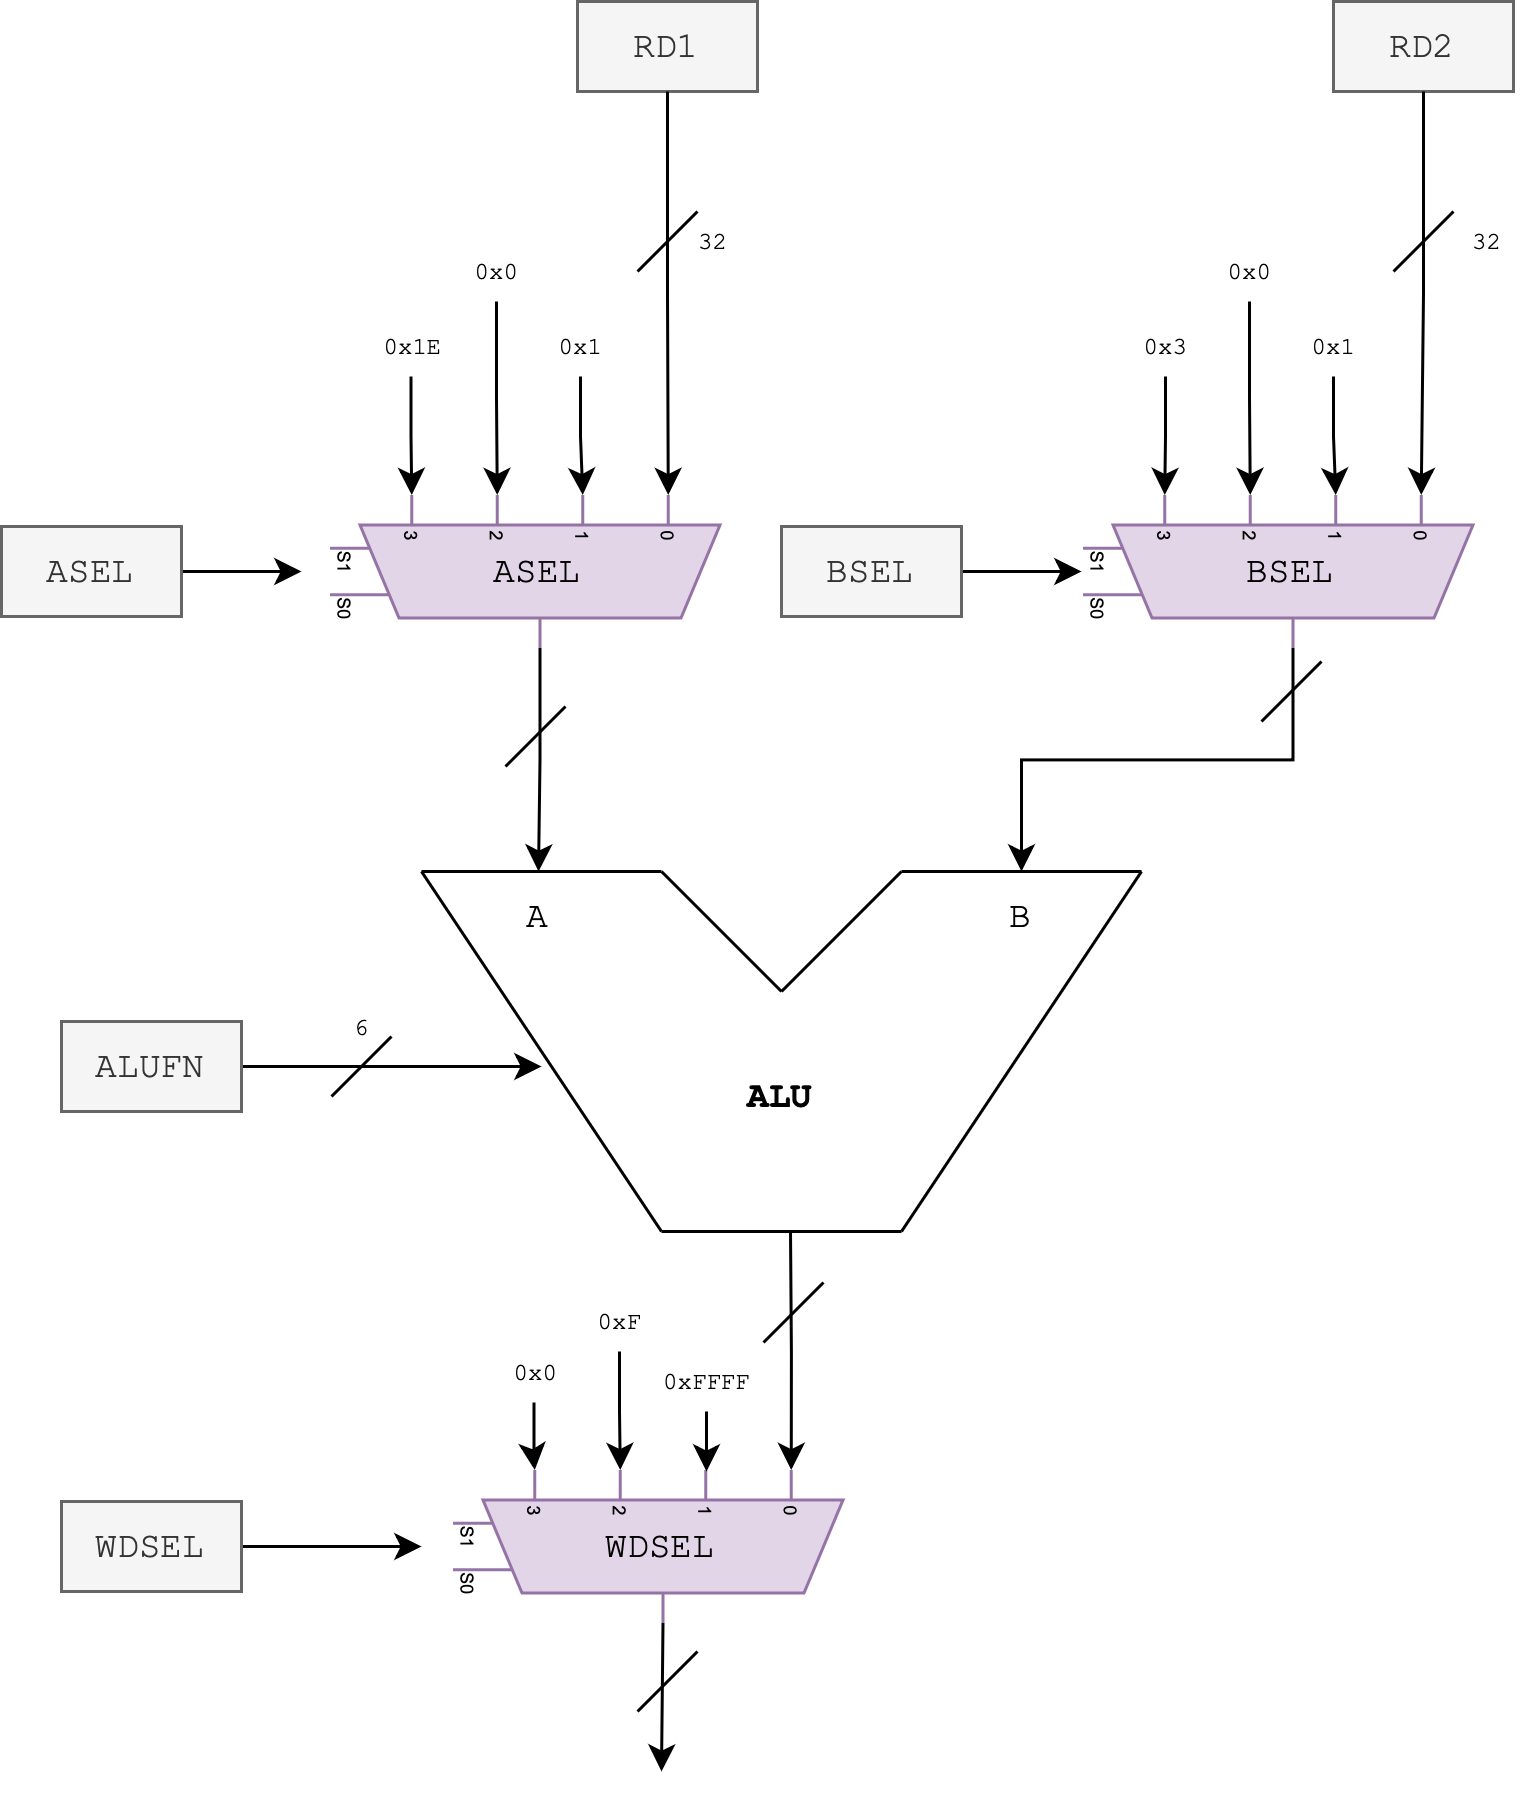

The diagram above was exported from draw.io. Its source (the exported page's mxGraphModel, read from the mxfile embedded in the PNG):
<mxGraphModel dx="1434" dy="779" grid="1" gridSize="10" guides="1" tooltips="1" connect="1" arrows="1" fold="1" page="1" pageScale="1" pageWidth="827" pageHeight="1169" math="0" shadow="0">
  <root>
    <mxCell id="0" />
    <mxCell id="1" parent="0" />
    <mxCell id="X7IocpnX9tiQiU32FeAt-1" value="" style="endArrow=none;html=1;rounded=0;" edge="1" parent="1">
      <mxGeometry width="50" height="50" relative="1" as="geometry">
        <mxPoint x="160" y="360" as="sourcePoint" />
        <mxPoint x="240" y="360" as="targetPoint" />
      </mxGeometry>
    </mxCell>
    <mxCell id="X7IocpnX9tiQiU32FeAt-2" value="" style="endArrow=none;html=1;rounded=0;" edge="1" parent="1">
      <mxGeometry width="50" height="50" relative="1" as="geometry">
        <mxPoint x="320" y="360" as="sourcePoint" />
        <mxPoint x="400" y="360" as="targetPoint" />
      </mxGeometry>
    </mxCell>
    <mxCell id="X7IocpnX9tiQiU32FeAt-3" value="" style="endArrow=none;html=1;rounded=0;" edge="1" parent="1">
      <mxGeometry width="50" height="50" relative="1" as="geometry">
        <mxPoint x="240" y="360" as="sourcePoint" />
        <mxPoint x="280" y="400" as="targetPoint" />
      </mxGeometry>
    </mxCell>
    <mxCell id="X7IocpnX9tiQiU32FeAt-4" value="" style="endArrow=none;html=1;rounded=0;" edge="1" parent="1">
      <mxGeometry width="50" height="50" relative="1" as="geometry">
        <mxPoint x="280" y="400" as="sourcePoint" />
        <mxPoint x="320" y="360" as="targetPoint" />
      </mxGeometry>
    </mxCell>
    <mxCell id="X7IocpnX9tiQiU32FeAt-5" value="" style="endArrow=none;html=1;rounded=0;" edge="1" parent="1">
      <mxGeometry width="50" height="50" relative="1" as="geometry">
        <mxPoint x="240" y="480" as="sourcePoint" />
        <mxPoint x="160" y="360" as="targetPoint" />
      </mxGeometry>
    </mxCell>
    <mxCell id="X7IocpnX9tiQiU32FeAt-6" value="" style="endArrow=none;html=1;rounded=0;" edge="1" parent="1">
      <mxGeometry width="50" height="50" relative="1" as="geometry">
        <mxPoint x="320" y="480" as="sourcePoint" />
        <mxPoint x="400" y="360" as="targetPoint" />
      </mxGeometry>
    </mxCell>
    <mxCell id="X7IocpnX9tiQiU32FeAt-7" value="" style="endArrow=none;html=1;rounded=0;" edge="1" parent="1">
      <mxGeometry width="50" height="50" relative="1" as="geometry">
        <mxPoint x="240" y="480" as="sourcePoint" />
        <mxPoint x="320" y="480" as="targetPoint" />
      </mxGeometry>
    </mxCell>
    <mxCell id="X7IocpnX9tiQiU32FeAt-8" value="ALU" style="text;html=1;align=center;verticalAlign=middle;whiteSpace=wrap;rounded=0;fontFamily=Courier New;fontStyle=1" vertex="1" parent="1">
      <mxGeometry x="250" y="420" width="60" height="30" as="geometry" />
    </mxCell>
    <mxCell id="X7IocpnX9tiQiU32FeAt-15" value="A" style="text;html=1;align=center;verticalAlign=middle;whiteSpace=wrap;rounded=0;fontFamily=Courier New;fontStyle=0" vertex="1" parent="1">
      <mxGeometry x="169" y="360" width="60" height="30" as="geometry" />
    </mxCell>
    <mxCell id="X7IocpnX9tiQiU32FeAt-16" value="B" style="text;html=1;align=center;verticalAlign=middle;whiteSpace=wrap;rounded=0;fontFamily=Courier New;fontStyle=0" vertex="1" parent="1">
      <mxGeometry x="330" y="360" width="60" height="30" as="geometry" />
    </mxCell>
    <mxCell id="X7IocpnX9tiQiU32FeAt-30" style="edgeStyle=orthogonalEdgeStyle;rounded=0;orthogonalLoop=1;jettySize=auto;html=1;" edge="1" parent="1" source="X7IocpnX9tiQiU32FeAt-17">
      <mxGeometry relative="1" as="geometry">
        <mxPoint x="120" y="260" as="targetPoint" />
      </mxGeometry>
    </mxCell>
    <mxCell id="X7IocpnX9tiQiU32FeAt-17" value="ASEL" style="text;html=1;align=center;verticalAlign=middle;whiteSpace=wrap;rounded=0;fontFamily=Courier New;fontStyle=0;fillColor=#f5f5f5;fontColor=#333333;strokeColor=#666666;" vertex="1" parent="1">
      <mxGeometry x="20" y="245" width="60" height="30" as="geometry" />
    </mxCell>
    <mxCell id="X7IocpnX9tiQiU32FeAt-26" style="edgeStyle=orthogonalEdgeStyle;rounded=0;orthogonalLoop=1;jettySize=auto;html=1;exitX=1;exitY=0.5;exitDx=0;exitDy=-5;exitPerimeter=0;entryX=0.5;entryY=0;entryDx=0;entryDy=0;" edge="1" parent="1" source="X7IocpnX9tiQiU32FeAt-25" target="X7IocpnX9tiQiU32FeAt-15">
      <mxGeometry relative="1" as="geometry" />
    </mxCell>
    <mxCell id="X7IocpnX9tiQiU32FeAt-25" value="" style="shadow=0;dashed=0;align=center;html=1;strokeWidth=1;shape=mxgraph.electrical.abstract.mux2;whiteSpace=wrap;rotation=90;selectorPins=2;fillColor=#e1d5e7;strokeColor=#9673a6;" vertex="1" parent="1">
      <mxGeometry x="169" y="195" width="51" height="130" as="geometry" />
    </mxCell>
    <mxCell id="X7IocpnX9tiQiU32FeAt-28" style="edgeStyle=orthogonalEdgeStyle;rounded=0;orthogonalLoop=1;jettySize=auto;html=1;exitX=1;exitY=0.5;exitDx=0;exitDy=-5;exitPerimeter=0;entryX=0.5;entryY=0;entryDx=0;entryDy=0;" edge="1" parent="1" source="X7IocpnX9tiQiU32FeAt-27" target="X7IocpnX9tiQiU32FeAt-16">
      <mxGeometry relative="1" as="geometry" />
    </mxCell>
    <mxCell id="X7IocpnX9tiQiU32FeAt-27" value="" style="shadow=0;dashed=0;align=center;html=1;strokeWidth=1;shape=mxgraph.electrical.abstract.mux2;whiteSpace=wrap;rotation=90;selectorPins=2;flipV=0;fillColor=#e1d5e7;strokeColor=#9673a6;" vertex="1" parent="1">
      <mxGeometry x="420" y="195" width="51" height="130" as="geometry" />
    </mxCell>
    <mxCell id="X7IocpnX9tiQiU32FeAt-32" style="edgeStyle=orthogonalEdgeStyle;rounded=0;orthogonalLoop=1;jettySize=auto;html=1;" edge="1" parent="1" source="X7IocpnX9tiQiU32FeAt-31">
      <mxGeometry relative="1" as="geometry">
        <mxPoint x="380" y="260" as="targetPoint" />
      </mxGeometry>
    </mxCell>
    <mxCell id="X7IocpnX9tiQiU32FeAt-31" value="BSEL" style="text;html=1;align=center;verticalAlign=middle;whiteSpace=wrap;rounded=0;fontFamily=Courier New;fontStyle=0;fillColor=#f5f5f5;fontColor=#333333;strokeColor=#666666;" vertex="1" parent="1">
      <mxGeometry x="280" y="245" width="60" height="30" as="geometry" />
    </mxCell>
    <mxCell id="X7IocpnX9tiQiU32FeAt-39" style="edgeStyle=orthogonalEdgeStyle;rounded=0;orthogonalLoop=1;jettySize=auto;html=1;exitX=0;exitY=0.10961538461538461;exitDx=0;exitDy=3;exitPerimeter=0;endArrow=none;endFill=0;startArrow=classic;startFill=1;" edge="1" parent="1" source="X7IocpnX9tiQiU32FeAt-33">
      <mxGeometry relative="1" as="geometry">
        <mxPoint x="283" y="480" as="targetPoint" />
      </mxGeometry>
    </mxCell>
    <mxCell id="X7IocpnX9tiQiU32FeAt-64" style="edgeStyle=orthogonalEdgeStyle;rounded=0;orthogonalLoop=1;jettySize=auto;html=1;exitX=1;exitY=0.5;exitDx=0;exitDy=-5;exitPerimeter=0;" edge="1" parent="1" source="X7IocpnX9tiQiU32FeAt-33">
      <mxGeometry relative="1" as="geometry">
        <mxPoint x="240" y="660" as="targetPoint" />
      </mxGeometry>
    </mxCell>
    <mxCell id="X7IocpnX9tiQiU32FeAt-33" value="" style="shadow=0;dashed=0;align=center;html=1;strokeWidth=1;shape=mxgraph.electrical.abstract.mux2;whiteSpace=wrap;rotation=90;selectorPins=2;fillColor=#e1d5e7;strokeColor=#9673a6;" vertex="1" parent="1">
      <mxGeometry x="210" y="520" width="51" height="130" as="geometry" />
    </mxCell>
    <mxCell id="X7IocpnX9tiQiU32FeAt-34" value="ASEL" style="text;html=1;align=center;verticalAlign=middle;whiteSpace=wrap;rounded=0;fontFamily=Courier New;" vertex="1" parent="1">
      <mxGeometry x="169" y="245" width="60" height="30" as="geometry" />
    </mxCell>
    <mxCell id="X7IocpnX9tiQiU32FeAt-35" value="BSEL" style="text;html=1;align=center;verticalAlign=middle;whiteSpace=wrap;rounded=0;fontFamily=Courier New;" vertex="1" parent="1">
      <mxGeometry x="420" y="245" width="60" height="30" as="geometry" />
    </mxCell>
    <mxCell id="X7IocpnX9tiQiU32FeAt-36" value="WDSEL" style="text;html=1;align=center;verticalAlign=middle;whiteSpace=wrap;rounded=0;fontFamily=Courier New;" vertex="1" parent="1">
      <mxGeometry x="210" y="570" width="60" height="30" as="geometry" />
    </mxCell>
    <mxCell id="X7IocpnX9tiQiU32FeAt-38" style="edgeStyle=orthogonalEdgeStyle;rounded=0;orthogonalLoop=1;jettySize=auto;html=1;" edge="1" parent="1" source="X7IocpnX9tiQiU32FeAt-37">
      <mxGeometry relative="1" as="geometry">
        <mxPoint x="160" y="585" as="targetPoint" />
      </mxGeometry>
    </mxCell>
    <mxCell id="X7IocpnX9tiQiU32FeAt-37" value="WDSEL" style="text;html=1;align=center;verticalAlign=middle;whiteSpace=wrap;rounded=0;fontFamily=Courier New;fontStyle=0;fillColor=#f5f5f5;fontColor=#333333;strokeColor=#666666;" vertex="1" parent="1">
      <mxGeometry x="40" y="570" width="60" height="30" as="geometry" />
    </mxCell>
    <mxCell id="X7IocpnX9tiQiU32FeAt-40" value="0xFFFF" style="text;html=1;align=center;verticalAlign=middle;resizable=0;points=[];autosize=1;strokeColor=none;fillColor=none;fontSize=8;fontFamily=Courier New;" vertex="1" parent="1">
      <mxGeometry x="230" y="520" width="50" height="20" as="geometry" />
    </mxCell>
    <mxCell id="X7IocpnX9tiQiU32FeAt-41" style="edgeStyle=orthogonalEdgeStyle;rounded=0;orthogonalLoop=1;jettySize=auto;html=1;entryX=0;entryY=0.32884615384615384;entryDx=0;entryDy=3;entryPerimeter=0;" edge="1" parent="1" source="X7IocpnX9tiQiU32FeAt-40" target="X7IocpnX9tiQiU32FeAt-33">
      <mxGeometry relative="1" as="geometry" />
    </mxCell>
    <mxCell id="X7IocpnX9tiQiU32FeAt-42" value="0xF" style="text;html=1;align=center;verticalAlign=middle;resizable=0;points=[];autosize=1;strokeColor=none;fillColor=none;fontSize=8;fontFamily=Courier New;" vertex="1" parent="1">
      <mxGeometry x="206" y="500" width="40" height="20" as="geometry" />
    </mxCell>
    <mxCell id="X7IocpnX9tiQiU32FeAt-43" style="edgeStyle=orthogonalEdgeStyle;rounded=0;orthogonalLoop=1;jettySize=auto;html=1;entryX=0;entryY=0.5480769230769231;entryDx=0;entryDy=3;entryPerimeter=0;" edge="1" parent="1" source="X7IocpnX9tiQiU32FeAt-42" target="X7IocpnX9tiQiU32FeAt-33">
      <mxGeometry relative="1" as="geometry" />
    </mxCell>
    <mxCell id="X7IocpnX9tiQiU32FeAt-44" value="0x0" style="text;html=1;align=center;verticalAlign=middle;resizable=0;points=[];autosize=1;strokeColor=none;fillColor=none;fontSize=8;fontFamily=Courier New;" vertex="1" parent="1">
      <mxGeometry x="177.5" y="517" width="40" height="20" as="geometry" />
    </mxCell>
    <mxCell id="X7IocpnX9tiQiU32FeAt-45" style="edgeStyle=orthogonalEdgeStyle;rounded=0;orthogonalLoop=1;jettySize=auto;html=1;entryX=0;entryY=0.7673076923076924;entryDx=0;entryDy=3;entryPerimeter=0;" edge="1" parent="1" source="X7IocpnX9tiQiU32FeAt-44" target="X7IocpnX9tiQiU32FeAt-33">
      <mxGeometry relative="1" as="geometry" />
    </mxCell>
    <mxCell id="X7IocpnX9tiQiU32FeAt-46" value="0x1" style="text;html=1;align=center;verticalAlign=middle;resizable=0;points=[];autosize=1;strokeColor=none;fillColor=none;fontSize=8;fontFamily=Courier New;" vertex="1" parent="1">
      <mxGeometry x="193" y="175" width="40" height="20" as="geometry" />
    </mxCell>
    <mxCell id="X7IocpnX9tiQiU32FeAt-47" style="edgeStyle=orthogonalEdgeStyle;rounded=0;orthogonalLoop=1;jettySize=auto;html=1;entryX=0;entryY=0.32884615384615384;entryDx=0;entryDy=3;entryPerimeter=0;" edge="1" parent="1" source="X7IocpnX9tiQiU32FeAt-46" target="X7IocpnX9tiQiU32FeAt-25">
      <mxGeometry relative="1" as="geometry" />
    </mxCell>
    <mxCell id="X7IocpnX9tiQiU32FeAt-48" value="0x0" style="text;html=1;align=center;verticalAlign=middle;resizable=0;points=[];autosize=1;strokeColor=none;fillColor=none;fontSize=8;fontFamily=Courier New;" vertex="1" parent="1">
      <mxGeometry x="165" y="150" width="40" height="20" as="geometry" />
    </mxCell>
    <mxCell id="X7IocpnX9tiQiU32FeAt-49" value="0x1E" style="text;html=1;align=center;verticalAlign=middle;resizable=0;points=[];autosize=1;strokeColor=none;fillColor=none;fontSize=8;fontFamily=Courier New;" vertex="1" parent="1">
      <mxGeometry x="136.5" y="175" width="40" height="20" as="geometry" />
    </mxCell>
    <mxCell id="X7IocpnX9tiQiU32FeAt-50" style="edgeStyle=orthogonalEdgeStyle;rounded=0;orthogonalLoop=1;jettySize=auto;html=1;entryX=0;entryY=0.7673076923076924;entryDx=0;entryDy=3;entryPerimeter=0;" edge="1" parent="1" source="X7IocpnX9tiQiU32FeAt-49" target="X7IocpnX9tiQiU32FeAt-25">
      <mxGeometry relative="1" as="geometry" />
    </mxCell>
    <mxCell id="X7IocpnX9tiQiU32FeAt-51" style="edgeStyle=orthogonalEdgeStyle;rounded=0;orthogonalLoop=1;jettySize=auto;html=1;entryX=0;entryY=0.5480769230769231;entryDx=0;entryDy=3;entryPerimeter=0;" edge="1" parent="1" source="X7IocpnX9tiQiU32FeAt-48" target="X7IocpnX9tiQiU32FeAt-25">
      <mxGeometry relative="1" as="geometry" />
    </mxCell>
    <mxCell id="X7IocpnX9tiQiU32FeAt-52" value="RD1" style="text;html=1;align=center;verticalAlign=middle;whiteSpace=wrap;rounded=0;fontFamily=Courier New;fontStyle=0;fillColor=#f5f5f5;fontColor=#333333;strokeColor=#666666;" vertex="1" parent="1">
      <mxGeometry x="212" y="70" width="60" height="30" as="geometry" />
    </mxCell>
    <mxCell id="X7IocpnX9tiQiU32FeAt-55" style="edgeStyle=orthogonalEdgeStyle;rounded=0;orthogonalLoop=1;jettySize=auto;html=1;exitX=0.5;exitY=1;exitDx=0;exitDy=0;entryX=0;entryY=0.10961538461538461;entryDx=0;entryDy=3;entryPerimeter=0;" edge="1" parent="1" source="X7IocpnX9tiQiU32FeAt-52" target="X7IocpnX9tiQiU32FeAt-25">
      <mxGeometry relative="1" as="geometry" />
    </mxCell>
    <mxCell id="X7IocpnX9tiQiU32FeAt-56" value="RD2" style="text;html=1;align=center;verticalAlign=middle;whiteSpace=wrap;rounded=0;fontFamily=Courier New;fontStyle=0;fillColor=#f5f5f5;fontColor=#333333;strokeColor=#666666;" vertex="1" parent="1">
      <mxGeometry x="464" y="70" width="60" height="30" as="geometry" />
    </mxCell>
    <mxCell id="X7IocpnX9tiQiU32FeAt-57" style="edgeStyle=orthogonalEdgeStyle;rounded=0;orthogonalLoop=1;jettySize=auto;html=1;entryX=0;entryY=0.10961538461538461;entryDx=0;entryDy=3;entryPerimeter=0;" edge="1" parent="1" source="X7IocpnX9tiQiU32FeAt-56" target="X7IocpnX9tiQiU32FeAt-27">
      <mxGeometry relative="1" as="geometry" />
    </mxCell>
    <mxCell id="X7IocpnX9tiQiU32FeAt-58" value="0x1" style="text;html=1;align=center;verticalAlign=middle;resizable=0;points=[];autosize=1;strokeColor=none;fillColor=none;fontSize=8;fontFamily=Courier New;" vertex="1" parent="1">
      <mxGeometry x="444" y="175" width="40" height="20" as="geometry" />
    </mxCell>
    <mxCell id="X7IocpnX9tiQiU32FeAt-59" value="0x0" style="text;html=1;align=center;verticalAlign=middle;resizable=0;points=[];autosize=1;strokeColor=none;fillColor=none;fontSize=8;fontFamily=Courier New;" vertex="1" parent="1">
      <mxGeometry x="416" y="150" width="40" height="20" as="geometry" />
    </mxCell>
    <mxCell id="X7IocpnX9tiQiU32FeAt-60" value="0x3" style="text;html=1;align=center;verticalAlign=middle;resizable=0;points=[];autosize=1;strokeColor=none;fillColor=none;fontSize=8;fontFamily=Courier New;" vertex="1" parent="1">
      <mxGeometry x="388" y="175" width="40" height="20" as="geometry" />
    </mxCell>
    <mxCell id="X7IocpnX9tiQiU32FeAt-61" style="edgeStyle=orthogonalEdgeStyle;rounded=0;orthogonalLoop=1;jettySize=auto;html=1;entryX=0;entryY=0.7673076923076924;entryDx=0;entryDy=3;entryPerimeter=0;" edge="1" parent="1" source="X7IocpnX9tiQiU32FeAt-60" target="X7IocpnX9tiQiU32FeAt-27">
      <mxGeometry relative="1" as="geometry" />
    </mxCell>
    <mxCell id="X7IocpnX9tiQiU32FeAt-62" style="edgeStyle=orthogonalEdgeStyle;rounded=0;orthogonalLoop=1;jettySize=auto;html=1;entryX=0;entryY=0.5480769230769231;entryDx=0;entryDy=3;entryPerimeter=0;" edge="1" parent="1" source="X7IocpnX9tiQiU32FeAt-59" target="X7IocpnX9tiQiU32FeAt-27">
      <mxGeometry relative="1" as="geometry" />
    </mxCell>
    <mxCell id="X7IocpnX9tiQiU32FeAt-63" style="edgeStyle=orthogonalEdgeStyle;rounded=0;orthogonalLoop=1;jettySize=auto;html=1;entryX=0;entryY=0.32884615384615384;entryDx=0;entryDy=3;entryPerimeter=0;" edge="1" parent="1" source="X7IocpnX9tiQiU32FeAt-58" target="X7IocpnX9tiQiU32FeAt-27">
      <mxGeometry relative="1" as="geometry" />
    </mxCell>
    <mxCell id="6NIVSFfPOKlSqh9IiyWk-1" value="" style="endArrow=none;html=1;rounded=0;" edge="1" parent="1">
      <mxGeometry width="50" height="50" relative="1" as="geometry">
        <mxPoint x="188" y="325" as="sourcePoint" />
        <mxPoint x="208" y="305" as="targetPoint" />
      </mxGeometry>
    </mxCell>
    <mxCell id="6NIVSFfPOKlSqh9IiyWk-2" value="" style="endArrow=none;html=1;rounded=0;" edge="1" parent="1">
      <mxGeometry width="50" height="50" relative="1" as="geometry">
        <mxPoint x="440" y="310" as="sourcePoint" />
        <mxPoint x="460" y="290" as="targetPoint" />
      </mxGeometry>
    </mxCell>
    <mxCell id="6NIVSFfPOKlSqh9IiyWk-3" value="" style="endArrow=none;html=1;rounded=0;" edge="1" parent="1">
      <mxGeometry width="50" height="50" relative="1" as="geometry">
        <mxPoint x="274" y="517" as="sourcePoint" />
        <mxPoint x="294" y="497" as="targetPoint" />
      </mxGeometry>
    </mxCell>
    <mxCell id="6NIVSFfPOKlSqh9IiyWk-4" value="" style="endArrow=none;html=1;rounded=0;" edge="1" parent="1">
      <mxGeometry width="50" height="50" relative="1" as="geometry">
        <mxPoint x="232" y="640" as="sourcePoint" />
        <mxPoint x="252" y="620" as="targetPoint" />
      </mxGeometry>
    </mxCell>
    <mxCell id="6NIVSFfPOKlSqh9IiyWk-5" value="" style="endArrow=none;html=1;rounded=0;" edge="1" parent="1">
      <mxGeometry width="50" height="50" relative="1" as="geometry">
        <mxPoint x="484" y="160" as="sourcePoint" />
        <mxPoint x="504" y="140" as="targetPoint" />
      </mxGeometry>
    </mxCell>
    <mxCell id="6NIVSFfPOKlSqh9IiyWk-6" value="" style="endArrow=none;html=1;rounded=0;" edge="1" parent="1">
      <mxGeometry width="50" height="50" relative="1" as="geometry">
        <mxPoint x="232" y="160" as="sourcePoint" />
        <mxPoint x="252" y="140" as="targetPoint" />
      </mxGeometry>
    </mxCell>
    <mxCell id="6NIVSFfPOKlSqh9IiyWk-7" value="32" style="text;html=1;align=center;verticalAlign=middle;resizable=0;points=[];autosize=1;strokeColor=none;fillColor=none;fontSize=8;fontFamily=Courier New;" vertex="1" parent="1">
      <mxGeometry x="242" y="140" width="30" height="20" as="geometry" />
    </mxCell>
    <mxCell id="6NIVSFfPOKlSqh9IiyWk-8" value="32" style="text;html=1;align=center;verticalAlign=middle;resizable=0;points=[];autosize=1;strokeColor=none;fillColor=none;fontSize=8;fontFamily=Courier New;" vertex="1" parent="1">
      <mxGeometry x="500" y="140" width="30" height="20" as="geometry" />
    </mxCell>
    <mxCell id="6NIVSFfPOKlSqh9IiyWk-11" style="edgeStyle=orthogonalEdgeStyle;rounded=0;orthogonalLoop=1;jettySize=auto;html=1;" edge="1" parent="1" source="6NIVSFfPOKlSqh9IiyWk-9">
      <mxGeometry relative="1" as="geometry">
        <mxPoint x="200" y="425" as="targetPoint" />
      </mxGeometry>
    </mxCell>
    <mxCell id="6NIVSFfPOKlSqh9IiyWk-9" value="ALUFN" style="text;html=1;align=center;verticalAlign=middle;whiteSpace=wrap;rounded=0;fontFamily=Courier New;fontStyle=0;fillColor=#f5f5f5;fontColor=#333333;strokeColor=#666666;" vertex="1" parent="1">
      <mxGeometry x="40" y="410" width="60" height="30" as="geometry" />
    </mxCell>
    <mxCell id="6NIVSFfPOKlSqh9IiyWk-13" value="" style="endArrow=none;html=1;rounded=0;" edge="1" parent="1">
      <mxGeometry width="50" height="50" relative="1" as="geometry">
        <mxPoint x="130" y="435" as="sourcePoint" />
        <mxPoint x="150" y="415" as="targetPoint" />
      </mxGeometry>
    </mxCell>
    <mxCell id="6NIVSFfPOKlSqh9IiyWk-14" value="6" style="text;html=1;align=center;verticalAlign=middle;resizable=0;points=[];autosize=1;strokeColor=none;fillColor=none;fontSize=8;fontFamily=Courier New;" vertex="1" parent="1">
      <mxGeometry x="125" y="402" width="30" height="20" as="geometry" />
    </mxCell>
  </root>
</mxGraphModel>